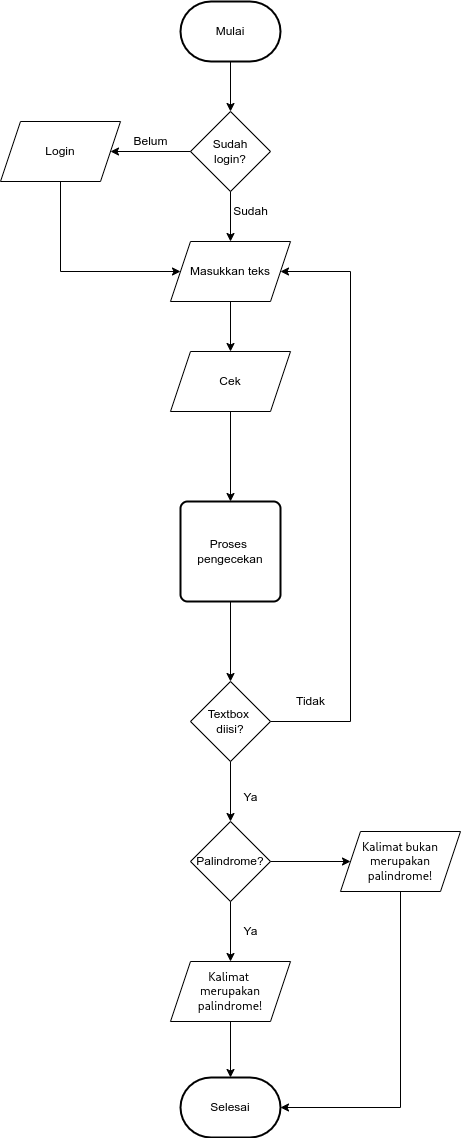

The diagram above was exported from draw.io. Its source (the exported page's mxGraphModel, read from the mxfile embedded in the PNG):
<mxGraphModel dx="868" dy="385" grid="1" gridSize="10" guides="1" tooltips="1" connect="1" arrows="1" fold="1" page="1" pageScale="1" pageWidth="827" pageHeight="1169" math="0" shadow="0">
  <root>
    <mxCell id="0" />
    <mxCell id="1" parent="0" />
    <mxCell id="hVMnHXuHNL0xzEuwA5P8-1" value="Mulai" style="strokeWidth=2;html=1;shape=mxgraph.flowchart.terminator;whiteSpace=wrap;" parent="1" vertex="1">
      <mxGeometry x="350" y="24" width="100" height="60" as="geometry" />
    </mxCell>
    <mxCell id="hVMnHXuHNL0xzEuwA5P8-2" value="Selesai" style="strokeWidth=2;html=1;shape=mxgraph.flowchart.terminator;whiteSpace=wrap;" parent="1" vertex="1">
      <mxGeometry x="350" y="1100" width="100" height="60" as="geometry" />
    </mxCell>
    <mxCell id="uZtx00QlOJfkXvXDX50a-2" value="Sudah&lt;br&gt;login?" style="rhombus;whiteSpace=wrap;html=1;fontSize=12;fontColor=#000000;" parent="1" vertex="1">
      <mxGeometry x="360" y="134" width="80" height="80" as="geometry" />
    </mxCell>
    <mxCell id="uZtx00QlOJfkXvXDX50a-3" value="" style="endArrow=classic;html=1;rounded=0;labelBackgroundColor=none;fontSize=12;fontColor=#000000;jumpStyle=none;exitX=0.5;exitY=1;exitDx=0;exitDy=0;exitPerimeter=0;entryX=0.5;entryY=0;entryDx=0;entryDy=0;" parent="1" source="hVMnHXuHNL0xzEuwA5P8-1" target="uZtx00QlOJfkXvXDX50a-2" edge="1">
      <mxGeometry width="50" height="50" relative="1" as="geometry">
        <mxPoint x="390" y="184" as="sourcePoint" />
        <mxPoint x="440" y="134" as="targetPoint" />
      </mxGeometry>
    </mxCell>
    <mxCell id="uZtx00QlOJfkXvXDX50a-5" value="Login" style="shape=parallelogram;perimeter=parallelogramPerimeter;whiteSpace=wrap;html=1;fixedSize=1;fontSize=12;fontColor=#000000;" parent="1" vertex="1">
      <mxGeometry x="170" y="144" width="120" height="60" as="geometry" />
    </mxCell>
    <mxCell id="uZtx00QlOJfkXvXDX50a-6" value="Belum" style="endArrow=classic;html=1;rounded=0;labelBackgroundColor=none;fontSize=12;fontColor=#000000;jumpStyle=none;exitX=0;exitY=0.5;exitDx=0;exitDy=0;entryX=1;entryY=0.5;entryDx=0;entryDy=0;" parent="1" source="uZtx00QlOJfkXvXDX50a-2" target="uZtx00QlOJfkXvXDX50a-5" edge="1">
      <mxGeometry y="-10" width="50" height="50" relative="1" as="geometry">
        <mxPoint x="390" y="294" as="sourcePoint" />
        <mxPoint x="440" y="244" as="targetPoint" />
        <mxPoint as="offset" />
      </mxGeometry>
    </mxCell>
    <mxCell id="uZtx00QlOJfkXvXDX50a-7" value="Masukkan teks" style="shape=parallelogram;perimeter=parallelogramPerimeter;whiteSpace=wrap;html=1;fixedSize=1;fontSize=12;fontColor=#000000;" parent="1" vertex="1">
      <mxGeometry x="340" y="264" width="120" height="60" as="geometry" />
    </mxCell>
    <mxCell id="uZtx00QlOJfkXvXDX50a-8" value="Sudah" style="endArrow=classic;html=1;rounded=0;labelBackgroundColor=none;fontSize=12;fontColor=#000000;jumpStyle=none;exitX=0.5;exitY=1;exitDx=0;exitDy=0;entryX=0.5;entryY=0;entryDx=0;entryDy=0;" parent="1" source="uZtx00QlOJfkXvXDX50a-2" target="uZtx00QlOJfkXvXDX50a-7" edge="1">
      <mxGeometry x="-0.2" y="20" width="50" height="50" relative="1" as="geometry">
        <mxPoint x="420" y="254" as="sourcePoint" />
        <mxPoint x="470" y="204" as="targetPoint" />
        <mxPoint as="offset" />
      </mxGeometry>
    </mxCell>
    <mxCell id="uZtx00QlOJfkXvXDX50a-9" value="" style="endArrow=classic;html=1;rounded=0;labelBackgroundColor=none;fontSize=12;fontColor=#000000;jumpStyle=none;exitX=0.5;exitY=1;exitDx=0;exitDy=0;entryX=0;entryY=0.5;entryDx=0;entryDy=0;" parent="1" source="uZtx00QlOJfkXvXDX50a-5" target="uZtx00QlOJfkXvXDX50a-7" edge="1">
      <mxGeometry width="50" height="50" relative="1" as="geometry">
        <mxPoint x="420" y="354" as="sourcePoint" />
        <mxPoint x="470" y="304" as="targetPoint" />
        <Array as="points">
          <mxPoint x="230" y="294" />
        </Array>
      </mxGeometry>
    </mxCell>
    <mxCell id="uZtx00QlOJfkXvXDX50a-10" value="Cek" style="shape=parallelogram;perimeter=parallelogramPerimeter;whiteSpace=wrap;html=1;fixedSize=1;fontSize=12;fontColor=#000000;" parent="1" vertex="1">
      <mxGeometry x="340" y="374" width="120" height="60" as="geometry" />
    </mxCell>
    <mxCell id="uZtx00QlOJfkXvXDX50a-11" value="" style="endArrow=classic;html=1;rounded=0;labelBackgroundColor=none;fontSize=12;fontColor=#000000;jumpStyle=none;exitX=0.5;exitY=1;exitDx=0;exitDy=0;entryX=0.5;entryY=0;entryDx=0;entryDy=0;" parent="1" source="uZtx00QlOJfkXvXDX50a-7" target="uZtx00QlOJfkXvXDX50a-10" edge="1">
      <mxGeometry width="50" height="50" relative="1" as="geometry">
        <mxPoint x="370" y="424" as="sourcePoint" />
        <mxPoint x="420" y="374" as="targetPoint" />
      </mxGeometry>
    </mxCell>
    <mxCell id="uZtx00QlOJfkXvXDX50a-12" value="Textbox&amp;nbsp;&lt;br&gt;diisi?" style="rhombus;whiteSpace=wrap;html=1;fontSize=12;fontColor=#000000;" parent="1" vertex="1">
      <mxGeometry x="360" y="704" width="80" height="80" as="geometry" />
    </mxCell>
    <mxCell id="uZtx00QlOJfkXvXDX50a-13" value="" style="endArrow=classic;html=1;rounded=0;labelBackgroundColor=none;fontSize=12;fontColor=#000000;jumpStyle=none;exitX=0.5;exitY=1;exitDx=0;exitDy=0;entryX=0.5;entryY=0;entryDx=0;entryDy=0;" parent="1" source="uZtx00QlOJfkXvXDX50a-10" target="uZtx00QlOJfkXvXDX50a-18" edge="1">
      <mxGeometry width="50" height="50" relative="1" as="geometry">
        <mxPoint x="370" y="574" as="sourcePoint" />
        <mxPoint x="400" y="504" as="targetPoint" />
      </mxGeometry>
    </mxCell>
    <mxCell id="uZtx00QlOJfkXvXDX50a-14" value="Tidak" style="endArrow=classic;html=1;rounded=0;labelBackgroundColor=none;fontSize=12;fontColor=#000000;jumpStyle=none;exitX=1;exitY=0.5;exitDx=0;exitDy=0;entryX=1;entryY=0.5;entryDx=0;entryDy=0;" parent="1" source="uZtx00QlOJfkXvXDX50a-12" target="uZtx00QlOJfkXvXDX50a-7" edge="1">
      <mxGeometry x="-0.8667" y="20" width="50" height="50" relative="1" as="geometry">
        <mxPoint x="500" y="504" as="sourcePoint" />
        <mxPoint x="550" y="454" as="targetPoint" />
        <Array as="points">
          <mxPoint x="520" y="744" />
          <mxPoint x="520" y="294" />
        </Array>
        <mxPoint as="offset" />
      </mxGeometry>
    </mxCell>
    <mxCell id="uZtx00QlOJfkXvXDX50a-15" value="Palindrome?" style="rhombus;whiteSpace=wrap;html=1;fontSize=12;fontColor=#000000;" parent="1" vertex="1">
      <mxGeometry x="360" y="844" width="80" height="80" as="geometry" />
    </mxCell>
    <mxCell id="uZtx00QlOJfkXvXDX50a-16" value="Ya" style="endArrow=classic;html=1;rounded=0;labelBackgroundColor=none;fontSize=12;fontColor=#000000;jumpStyle=none;exitX=0.5;exitY=1;exitDx=0;exitDy=0;entryX=0.5;entryY=0;entryDx=0;entryDy=0;" parent="1" source="uZtx00QlOJfkXvXDX50a-12" target="uZtx00QlOJfkXvXDX50a-15" edge="1">
      <mxGeometry x="0.2" y="20" width="50" height="50" relative="1" as="geometry">
        <mxPoint x="370" y="894" as="sourcePoint" />
        <mxPoint x="420" y="844" as="targetPoint" />
        <mxPoint as="offset" />
      </mxGeometry>
    </mxCell>
    <mxCell id="uZtx00QlOJfkXvXDX50a-18" value="Proses&amp;nbsp;&lt;br&gt;pengecekan" style="rounded=1;whiteSpace=wrap;html=1;absoluteArcSize=1;arcSize=14;strokeWidth=2;fontSize=12;fontColor=#000000;" parent="1" vertex="1">
      <mxGeometry x="350" y="524" width="100" height="100" as="geometry" />
    </mxCell>
    <mxCell id="uZtx00QlOJfkXvXDX50a-20" value="" style="endArrow=classic;html=1;rounded=0;labelBackgroundColor=none;fontSize=12;fontColor=#000000;jumpStyle=none;exitX=0.5;exitY=1;exitDx=0;exitDy=0;entryX=0.5;entryY=0;entryDx=0;entryDy=0;" parent="1" source="uZtx00QlOJfkXvXDX50a-18" target="uZtx00QlOJfkXvXDX50a-12" edge="1">
      <mxGeometry width="50" height="50" relative="1" as="geometry">
        <mxPoint x="370" y="624" as="sourcePoint" />
        <mxPoint x="420" y="574" as="targetPoint" />
      </mxGeometry>
    </mxCell>
    <mxCell id="uZtx00QlOJfkXvXDX50a-21" value="&lt;span style=&quot;color: rgb(0, 0, 0); font-family: system-ui, -apple-system, &amp;quot;Segoe UI&amp;quot;, Roboto, &amp;quot;Helvetica Neue&amp;quot;, Arial, &amp;quot;Noto Sans&amp;quot;, &amp;quot;Liberation Sans&amp;quot;, sans-serif, &amp;quot;Apple Color Emoji&amp;quot;, &amp;quot;Segoe UI Emoji&amp;quot;, &amp;quot;Segoe UI Symbol&amp;quot;, &amp;quot;Noto Color Emoji&amp;quot;; font-size: 12px; font-style: normal; font-variant-ligatures: normal; font-variant-caps: normal; font-weight: 400; letter-spacing: normal; orphans: 2; text-align: center; text-indent: 0px; text-transform: none; widows: 2; word-spacing: 0px; -webkit-text-stroke-width: 0px; background-color: rgb(255, 255, 255); text-decoration-thickness: initial; text-decoration-style: initial; text-decoration-color: initial; float: none; display: inline !important;&quot;&gt;Kalimat &lt;br&gt;merupakan palindrome!&lt;/span&gt;" style="shape=parallelogram;perimeter=parallelogramPerimeter;whiteSpace=wrap;html=1;fixedSize=1;fontSize=12;fontColor=#000000;" parent="1" vertex="1">
      <mxGeometry x="340" y="984" width="120" height="60" as="geometry" />
    </mxCell>
    <mxCell id="uZtx00QlOJfkXvXDX50a-22" value="Ya" style="endArrow=classic;html=1;rounded=0;labelBackgroundColor=none;fontSize=12;fontColor=#000000;jumpStyle=none;exitX=0.5;exitY=1;exitDx=0;exitDy=0;entryX=0.5;entryY=0;entryDx=0;entryDy=0;" parent="1" source="uZtx00QlOJfkXvXDX50a-15" target="uZtx00QlOJfkXvXDX50a-21" edge="1">
      <mxGeometry y="20" width="50" height="50" relative="1" as="geometry">
        <mxPoint x="370" y="1014" as="sourcePoint" />
        <mxPoint x="420" y="964" as="targetPoint" />
        <mxPoint as="offset" />
      </mxGeometry>
    </mxCell>
    <mxCell id="uZtx00QlOJfkXvXDX50a-24" value="" style="endArrow=classic;html=1;rounded=0;labelBackgroundColor=none;fontSize=12;fontColor=#000000;jumpStyle=none;exitX=0.5;exitY=1;exitDx=0;exitDy=0;entryX=0.5;entryY=0;entryDx=0;entryDy=0;entryPerimeter=0;" parent="1" source="uZtx00QlOJfkXvXDX50a-21" target="hVMnHXuHNL0xzEuwA5P8-2" edge="1">
      <mxGeometry width="50" height="50" relative="1" as="geometry">
        <mxPoint x="370" y="1114" as="sourcePoint" />
        <mxPoint x="420" y="1064" as="targetPoint" />
      </mxGeometry>
    </mxCell>
    <mxCell id="uZtx00QlOJfkXvXDX50a-25" value="&lt;span style=&quot;color: rgb(0, 0, 0); font-family: system-ui, -apple-system, &amp;quot;Segoe UI&amp;quot;, Roboto, &amp;quot;Helvetica Neue&amp;quot;, Arial, &amp;quot;Noto Sans&amp;quot;, &amp;quot;Liberation Sans&amp;quot;, sans-serif, &amp;quot;Apple Color Emoji&amp;quot;, &amp;quot;Segoe UI Emoji&amp;quot;, &amp;quot;Segoe UI Symbol&amp;quot;, &amp;quot;Noto Color Emoji&amp;quot;; font-size: 12px; font-style: normal; font-variant-ligatures: normal; font-variant-caps: normal; font-weight: 400; letter-spacing: normal; orphans: 2; text-align: center; text-indent: 0px; text-transform: none; widows: 2; word-spacing: 0px; -webkit-text-stroke-width: 0px; background-color: rgb(255, 255, 255); text-decoration-thickness: initial; text-decoration-style: initial; text-decoration-color: initial; float: none; display: inline !important;&quot;&gt;Kalimat bukan&lt;/span&gt;&lt;br style=&quot;color: rgb(0, 0, 0); font-family: system-ui, -apple-system, &amp;quot;Segoe UI&amp;quot;, Roboto, &amp;quot;Helvetica Neue&amp;quot;, Arial, &amp;quot;Noto Sans&amp;quot;, &amp;quot;Liberation Sans&amp;quot;, sans-serif, &amp;quot;Apple Color Emoji&amp;quot;, &amp;quot;Segoe UI Emoji&amp;quot;, &amp;quot;Segoe UI Symbol&amp;quot;, &amp;quot;Noto Color Emoji&amp;quot;; font-size: 12px; font-style: normal; font-variant-ligatures: normal; font-variant-caps: normal; font-weight: 400; letter-spacing: normal; orphans: 2; text-align: center; text-indent: 0px; text-transform: none; widows: 2; word-spacing: 0px; -webkit-text-stroke-width: 0px; text-decoration-thickness: initial; text-decoration-style: initial; text-decoration-color: initial;&quot;&gt;&lt;span style=&quot;color: rgb(0, 0, 0); font-family: system-ui, -apple-system, &amp;quot;Segoe UI&amp;quot;, Roboto, &amp;quot;Helvetica Neue&amp;quot;, Arial, &amp;quot;Noto Sans&amp;quot;, &amp;quot;Liberation Sans&amp;quot;, sans-serif, &amp;quot;Apple Color Emoji&amp;quot;, &amp;quot;Segoe UI Emoji&amp;quot;, &amp;quot;Segoe UI Symbol&amp;quot;, &amp;quot;Noto Color Emoji&amp;quot;; font-size: 12px; font-style: normal; font-variant-ligatures: normal; font-variant-caps: normal; font-weight: 400; letter-spacing: normal; orphans: 2; text-align: center; text-indent: 0px; text-transform: none; widows: 2; word-spacing: 0px; -webkit-text-stroke-width: 0px; background-color: rgb(255, 255, 255); text-decoration-thickness: initial; text-decoration-style: initial; text-decoration-color: initial; float: none; display: inline !important;&quot;&gt;merupakan palindrome!&lt;/span&gt;" style="shape=parallelogram;perimeter=parallelogramPerimeter;whiteSpace=wrap;html=1;fixedSize=1;fontSize=12;fontColor=#000000;" parent="1" vertex="1">
      <mxGeometry x="510" y="854" width="120" height="60" as="geometry" />
    </mxCell>
    <mxCell id="uZtx00QlOJfkXvXDX50a-26" value="" style="endArrow=classic;html=1;rounded=0;labelBackgroundColor=none;fontSize=12;fontColor=#000000;jumpStyle=none;exitX=1;exitY=0.5;exitDx=0;exitDy=0;entryX=0;entryY=0.5;entryDx=0;entryDy=0;" parent="1" source="uZtx00QlOJfkXvXDX50a-15" target="uZtx00QlOJfkXvXDX50a-25" edge="1">
      <mxGeometry width="50" height="50" relative="1" as="geometry">
        <mxPoint x="370" y="1030" as="sourcePoint" />
        <mxPoint x="420" y="980" as="targetPoint" />
      </mxGeometry>
    </mxCell>
    <mxCell id="uZtx00QlOJfkXvXDX50a-27" value="" style="endArrow=classic;html=1;rounded=0;labelBackgroundColor=none;fontSize=12;fontColor=#000000;jumpStyle=none;exitX=0.5;exitY=1;exitDx=0;exitDy=0;entryX=1;entryY=0.5;entryDx=0;entryDy=0;entryPerimeter=0;" parent="1" source="uZtx00QlOJfkXvXDX50a-25" target="hVMnHXuHNL0xzEuwA5P8-2" edge="1">
      <mxGeometry width="50" height="50" relative="1" as="geometry">
        <mxPoint x="560" y="984" as="sourcePoint" />
        <mxPoint x="610" y="934" as="targetPoint" />
        <Array as="points">
          <mxPoint x="570" y="1130" />
        </Array>
      </mxGeometry>
    </mxCell>
  </root>
</mxGraphModel>